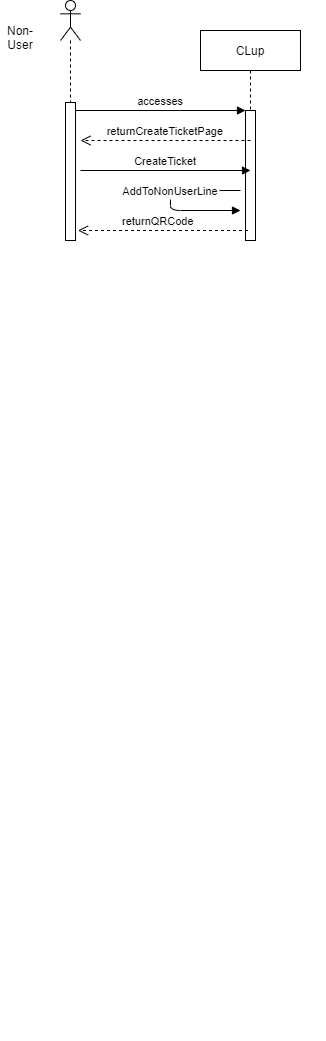

The diagram above was exported from draw.io. Its source (the exported page's mxGraphModel, read from the mxfile embedded in the PNG):
<mxGraphModel dx="950" dy="403" grid="1" gridSize="10" guides="1" tooltips="1" connect="1" arrows="1" fold="1" page="1" pageScale="1" pageWidth="850" pageHeight="1100" math="0" shadow="0">
  <root>
    <mxCell id="0" />
    <mxCell id="1" parent="0" />
    <mxCell id="nhJyVFbbGVzLRYPn0F34-3" value="" style="shape=umlLifeline;participant=umlActor;perimeter=lifelinePerimeter;whiteSpace=wrap;html=1;container=1;collapsible=0;recursiveResize=0;verticalAlign=top;spacingTop=36;outlineConnect=0;" parent="1" vertex="1">
      <mxGeometry x="160" y="50" width="20" height="168.57142857142858" as="geometry" />
    </mxCell>
    <mxCell id="3nuBFxr9cyL0pnOWT2aG-5" value="CLup" style="shape=umlLifeline;perimeter=lifelinePerimeter;container=1;collapsible=0;recursiveResize=0;rounded=0;shadow=0;strokeWidth=1;" parent="1" vertex="1">
      <mxGeometry x="300" y="80" width="100" height="210" as="geometry" />
    </mxCell>
    <mxCell id="3nuBFxr9cyL0pnOWT2aG-6" value="" style="points=[];perimeter=orthogonalPerimeter;rounded=0;shadow=0;strokeWidth=1;" parent="3nuBFxr9cyL0pnOWT2aG-5" vertex="1">
      <mxGeometry x="45" y="80" width="10" height="130" as="geometry" />
    </mxCell>
    <mxCell id="3nuBFxr9cyL0pnOWT2aG-8" value="accesses" style="verticalAlign=bottom;endArrow=block;entryX=0;entryY=0;shadow=0;strokeWidth=1;" parent="1" source="3nuBFxr9cyL0pnOWT2aG-2" target="3nuBFxr9cyL0pnOWT2aG-6" edge="1">
      <mxGeometry relative="1" as="geometry">
        <mxPoint x="275" y="160" as="sourcePoint" />
      </mxGeometry>
    </mxCell>
    <mxCell id="nhJyVFbbGVzLRYPn0F34-6" value="" style="group" parent="1" vertex="1" connectable="0">
      <mxGeometry x="100" y="90" width="325" height="1000" as="geometry" />
    </mxCell>
    <mxCell id="nhJyVFbbGVzLRYPn0F34-4" value="" style="group" parent="nhJyVFbbGVzLRYPn0F34-6" vertex="1" connectable="0">
      <mxGeometry x="60" y="50" width="20" height="150" as="geometry" />
    </mxCell>
    <mxCell id="3nuBFxr9cyL0pnOWT2aG-2" value="" style="points=[];perimeter=orthogonalPerimeter;rounded=0;shadow=0;strokeWidth=1;" parent="nhJyVFbbGVzLRYPn0F34-4" vertex="1">
      <mxGeometry x="5" y="12.000000000000004" width="10" height="138" as="geometry" />
    </mxCell>
    <mxCell id="pfl8pbA7Dp0LkLFDwO94-9" value="AddToNonUserLine" style="verticalAlign=bottom;endArrow=block;shadow=0;strokeWidth=1;" parent="nhJyVFbbGVzLRYPn0F34-6" edge="1">
      <mxGeometry relative="1" as="geometry">
        <mxPoint x="240" y="150" as="sourcePoint" />
        <mxPoint x="240" y="170" as="targetPoint" />
        <Array as="points">
          <mxPoint x="170" y="150" />
          <mxPoint x="170" y="170" />
        </Array>
      </mxGeometry>
    </mxCell>
    <mxCell id="pfl8pbA7Dp0LkLFDwO94-3" value="returnQRCode" style="verticalAlign=bottom;endArrow=open;dashed=1;endSize=8;exitX=0;exitY=0.95;shadow=0;strokeWidth=1;" parent="nhJyVFbbGVzLRYPn0F34-6" edge="1">
      <mxGeometry x="0.0588" relative="1" as="geometry">
        <mxPoint x="77.5" y="189.99999999999977" as="targetPoint" />
        <mxPoint x="247.5" y="189.99999999999977" as="sourcePoint" />
        <mxPoint as="offset" />
      </mxGeometry>
    </mxCell>
    <mxCell id="nhJyVFbbGVzLRYPn0F34-7" value="returnCreateTicketPage" style="verticalAlign=bottom;endArrow=open;dashed=1;endSize=8;exitX=0;exitY=0.95;shadow=0;strokeWidth=1;" parent="1" edge="1">
      <mxGeometry relative="1" as="geometry">
        <mxPoint x="180" y="189.99999999999977" as="targetPoint" />
        <mxPoint x="350" y="189.99999999999977" as="sourcePoint" />
      </mxGeometry>
    </mxCell>
    <mxCell id="nhJyVFbbGVzLRYPn0F34-8" value="CreateTicket" style="verticalAlign=bottom;endArrow=block;entryX=0;entryY=0;shadow=0;strokeWidth=1;" parent="1" edge="1">
      <mxGeometry relative="1" as="geometry">
        <mxPoint x="180" y="220.0000000000001" as="sourcePoint" />
        <mxPoint x="350" y="220.0000000000001" as="targetPoint" />
      </mxGeometry>
    </mxCell>
    <mxCell id="nhJyVFbbGVzLRYPn0F34-5" value="Non-User" style="text;html=1;strokeColor=none;fillColor=none;align=center;verticalAlign=middle;whiteSpace=wrap;rounded=0;" parent="1" vertex="1">
      <mxGeometry x="100" y="70.00285714285714" width="40" height="33.714285714285715" as="geometry" />
    </mxCell>
  </root>
</mxGraphModel>